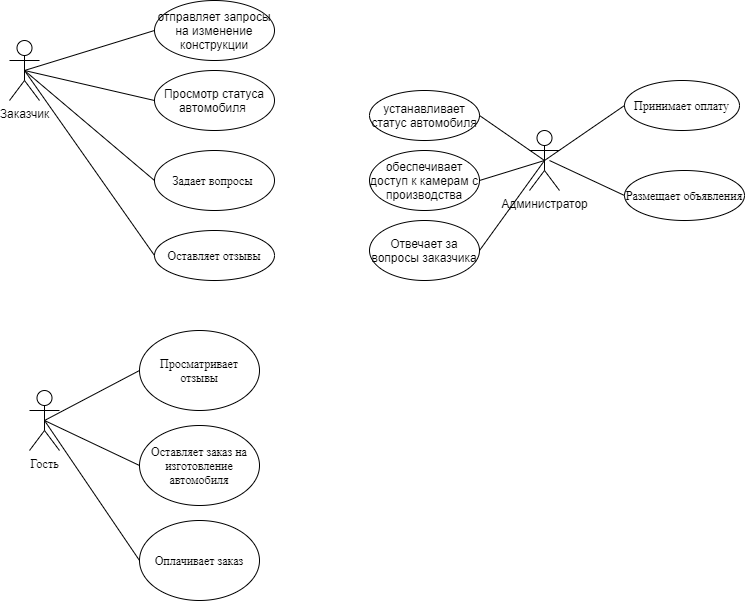

The diagram above was exported from draw.io. Its source (the exported page's mxGraphModel, read from the mxfile embedded in the PNG):
<mxGraphModel dx="1422" dy="705" grid="1" gridSize="10" guides="1" tooltips="1" connect="1" arrows="1" fold="1" page="1" pageScale="1" pageWidth="827" pageHeight="1169" math="0" shadow="0">
  <root>
    <mxCell id="0" />
    <mxCell id="1" parent="0" />
    <mxCell id="KL0cNTgrCeVeuvkw_fJD-1" value="Администратор" style="shape=umlActor;verticalLabelPosition=bottom;verticalAlign=top;html=1;outlineConnect=0;" vertex="1" parent="1">
      <mxGeometry x="540" y="210" width="30" height="60" as="geometry" />
    </mxCell>
    <mxCell id="KL0cNTgrCeVeuvkw_fJD-4" value="отправляет запросы на изменение конструкции" style="ellipse;whiteSpace=wrap;html=1;" vertex="1" parent="1">
      <mxGeometry x="165" y="80" width="120" height="60" as="geometry" />
    </mxCell>
    <mxCell id="KL0cNTgrCeVeuvkw_fJD-5" value="Просмотр статуса автомобиля&amp;nbsp;" style="ellipse;whiteSpace=wrap;html=1;" vertex="1" parent="1">
      <mxGeometry x="165" y="150" width="120" height="60" as="geometry" />
    </mxCell>
    <mxCell id="KL0cNTgrCeVeuvkw_fJD-6" value="обеспечивает доступ к камерам с производства" style="ellipse;whiteSpace=wrap;html=1;" vertex="1" parent="1">
      <mxGeometry x="380" y="230" width="110" height="60" as="geometry" />
    </mxCell>
    <mxCell id="KL0cNTgrCeVeuvkw_fJD-7" value="устанавливает статус автомобиля" style="ellipse;whiteSpace=wrap;html=1;" vertex="1" parent="1">
      <mxGeometry x="380" y="170" width="110" height="50" as="geometry" />
    </mxCell>
    <mxCell id="KL0cNTgrCeVeuvkw_fJD-9" value="Заказчик" style="shape=umlActor;verticalLabelPosition=bottom;verticalAlign=top;html=1;outlineConnect=0;" vertex="1" parent="1">
      <mxGeometry x="20" y="120" width="30" height="60" as="geometry" />
    </mxCell>
    <mxCell id="KL0cNTgrCeVeuvkw_fJD-16" value="Отвечает за вопросы заказчика" style="ellipse;whiteSpace=wrap;html=1;" vertex="1" parent="1">
      <mxGeometry x="380" y="300" width="110" height="60" as="geometry" />
    </mxCell>
    <mxCell id="KL0cNTgrCeVeuvkw_fJD-18" value="Гость" style="shape=umlActor;verticalLabelPosition=bottom;verticalAlign=top;html=1;outlineConnect=0;fontFamily=Times New Roman;" vertex="1" parent="1">
      <mxGeometry x="40" y="470" width="30" height="60" as="geometry" />
    </mxCell>
    <mxCell id="KL0cNTgrCeVeuvkw_fJD-20" value="Задает вопросы&amp;nbsp;" style="ellipse;whiteSpace=wrap;html=1;fontFamily=Times New Roman;" vertex="1" parent="1">
      <mxGeometry x="165" y="230" width="120" height="60" as="geometry" />
    </mxCell>
    <mxCell id="KL0cNTgrCeVeuvkw_fJD-21" value="Просматривает отзывы" style="ellipse;whiteSpace=wrap;html=1;fontFamily=Times New Roman;" vertex="1" parent="1">
      <mxGeometry x="150" y="410" width="120" height="80" as="geometry" />
    </mxCell>
    <mxCell id="KL0cNTgrCeVeuvkw_fJD-22" value="Оставляет заказ на изготовление автомобиля" style="ellipse;whiteSpace=wrap;html=1;fontFamily=Times New Roman;" vertex="1" parent="1">
      <mxGeometry x="150" y="505" width="120" height="80" as="geometry" />
    </mxCell>
    <mxCell id="KL0cNTgrCeVeuvkw_fJD-24" value="Оплачивает заказ" style="ellipse;whiteSpace=wrap;html=1;fontFamily=Times New Roman;" vertex="1" parent="1">
      <mxGeometry x="150" y="600" width="120" height="80" as="geometry" />
    </mxCell>
    <mxCell id="KL0cNTgrCeVeuvkw_fJD-25" value="" style="endArrow=none;html=1;fontFamily=Times New Roman;entryX=0;entryY=0.5;entryDx=0;entryDy=0;exitX=0.5;exitY=0.5;exitDx=0;exitDy=0;exitPerimeter=0;" edge="1" parent="1" source="KL0cNTgrCeVeuvkw_fJD-9" target="KL0cNTgrCeVeuvkw_fJD-4">
      <mxGeometry width="50" height="50" relative="1" as="geometry">
        <mxPoint x="70" y="150" as="sourcePoint" />
        <mxPoint x="455" y="-50" as="targetPoint" />
        <Array as="points" />
      </mxGeometry>
    </mxCell>
    <mxCell id="KL0cNTgrCeVeuvkw_fJD-26" value="" style="endArrow=none;html=1;fontFamily=Times New Roman;entryX=0;entryY=0.5;entryDx=0;entryDy=0;exitX=0.5;exitY=0.5;exitDx=0;exitDy=0;exitPerimeter=0;" edge="1" parent="1" source="KL0cNTgrCeVeuvkw_fJD-9" target="KL0cNTgrCeVeuvkw_fJD-5">
      <mxGeometry width="50" height="50" relative="1" as="geometry">
        <mxPoint x="70" y="150" as="sourcePoint" />
        <mxPoint x="175" y="170" as="targetPoint" />
      </mxGeometry>
    </mxCell>
    <mxCell id="KL0cNTgrCeVeuvkw_fJD-27" value="" style="endArrow=none;html=1;fontFamily=Times New Roman;entryX=0;entryY=0.5;entryDx=0;entryDy=0;exitX=0.5;exitY=0.5;exitDx=0;exitDy=0;exitPerimeter=0;" edge="1" parent="1" source="KL0cNTgrCeVeuvkw_fJD-9" target="KL0cNTgrCeVeuvkw_fJD-20">
      <mxGeometry width="50" height="50" relative="1" as="geometry">
        <mxPoint x="70" y="150" as="sourcePoint" />
        <mxPoint x="155" y="240" as="targetPoint" />
      </mxGeometry>
    </mxCell>
    <mxCell id="KL0cNTgrCeVeuvkw_fJD-28" value="" style="endArrow=none;html=1;fontFamily=Times New Roman;entryX=1;entryY=0.5;entryDx=0;entryDy=0;exitX=0.5;exitY=0.5;exitDx=0;exitDy=0;exitPerimeter=0;" edge="1" parent="1" source="KL0cNTgrCeVeuvkw_fJD-1" target="KL0cNTgrCeVeuvkw_fJD-7">
      <mxGeometry width="50" height="50" relative="1" as="geometry">
        <mxPoint x="220" y="300" as="sourcePoint" />
        <mxPoint x="270" y="250" as="targetPoint" />
      </mxGeometry>
    </mxCell>
    <mxCell id="KL0cNTgrCeVeuvkw_fJD-29" value="" style="endArrow=none;html=1;fontFamily=Times New Roman;entryX=1;entryY=0.5;entryDx=0;entryDy=0;exitX=0.5;exitY=0.5;exitDx=0;exitDy=0;exitPerimeter=0;" edge="1" parent="1" source="KL0cNTgrCeVeuvkw_fJD-1" target="KL0cNTgrCeVeuvkw_fJD-6">
      <mxGeometry width="50" height="50" relative="1" as="geometry">
        <mxPoint x="340" y="330" as="sourcePoint" />
        <mxPoint x="390" y="280" as="targetPoint" />
      </mxGeometry>
    </mxCell>
    <mxCell id="KL0cNTgrCeVeuvkw_fJD-30" value="" style="endArrow=none;html=1;fontFamily=Times New Roman;entryX=1;entryY=0.5;entryDx=0;entryDy=0;exitX=0.5;exitY=0.5;exitDx=0;exitDy=0;exitPerimeter=0;" edge="1" parent="1" source="KL0cNTgrCeVeuvkw_fJD-1" target="KL0cNTgrCeVeuvkw_fJD-16">
      <mxGeometry width="50" height="50" relative="1" as="geometry">
        <mxPoint x="450" y="460" as="sourcePoint" />
        <mxPoint x="500" y="410" as="targetPoint" />
      </mxGeometry>
    </mxCell>
    <mxCell id="KL0cNTgrCeVeuvkw_fJD-31" value="" style="endArrow=none;html=1;fontFamily=Times New Roman;exitX=0.5;exitY=0.5;exitDx=0;exitDy=0;exitPerimeter=0;entryX=0;entryY=0.5;entryDx=0;entryDy=0;" edge="1" parent="1" source="KL0cNTgrCeVeuvkw_fJD-18" target="KL0cNTgrCeVeuvkw_fJD-21">
      <mxGeometry width="50" height="50" relative="1" as="geometry">
        <mxPoint x="100" y="520" as="sourcePoint" />
        <mxPoint x="150" y="470" as="targetPoint" />
      </mxGeometry>
    </mxCell>
    <mxCell id="KL0cNTgrCeVeuvkw_fJD-32" value="" style="endArrow=none;html=1;fontFamily=Times New Roman;exitX=0.5;exitY=0.5;exitDx=0;exitDy=0;exitPerimeter=0;entryX=0;entryY=0.5;entryDx=0;entryDy=0;" edge="1" parent="1" source="KL0cNTgrCeVeuvkw_fJD-18" target="KL0cNTgrCeVeuvkw_fJD-22">
      <mxGeometry width="50" height="50" relative="1" as="geometry">
        <mxPoint x="110" y="560" as="sourcePoint" />
        <mxPoint x="160" y="510" as="targetPoint" />
      </mxGeometry>
    </mxCell>
    <mxCell id="KL0cNTgrCeVeuvkw_fJD-33" value="" style="endArrow=none;html=1;fontFamily=Times New Roman;entryX=0;entryY=0.5;entryDx=0;entryDy=0;exitX=0.5;exitY=0.5;exitDx=0;exitDy=0;exitPerimeter=0;" edge="1" parent="1" source="KL0cNTgrCeVeuvkw_fJD-18" target="KL0cNTgrCeVeuvkw_fJD-24">
      <mxGeometry width="50" height="50" relative="1" as="geometry">
        <mxPoint x="90" y="640" as="sourcePoint" />
        <mxPoint x="140" y="590" as="targetPoint" />
      </mxGeometry>
    </mxCell>
    <mxCell id="KL0cNTgrCeVeuvkw_fJD-34" value="Оставляет отзывы" style="ellipse;whiteSpace=wrap;html=1;fontFamily=Times New Roman;" vertex="1" parent="1">
      <mxGeometry x="165" y="310" width="120" height="50" as="geometry" />
    </mxCell>
    <mxCell id="KL0cNTgrCeVeuvkw_fJD-35" value="" style="endArrow=none;html=1;fontFamily=Times New Roman;entryX=0;entryY=0.5;entryDx=0;entryDy=0;exitX=0.5;exitY=0.5;exitDx=0;exitDy=0;exitPerimeter=0;" edge="1" parent="1" source="KL0cNTgrCeVeuvkw_fJD-9" target="KL0cNTgrCeVeuvkw_fJD-34">
      <mxGeometry width="50" height="50" relative="1" as="geometry">
        <mxPoint x="100" y="370" as="sourcePoint" />
        <mxPoint x="150" y="320" as="targetPoint" />
      </mxGeometry>
    </mxCell>
    <mxCell id="KL0cNTgrCeVeuvkw_fJD-36" value="Принимает оплату" style="ellipse;whiteSpace=wrap;html=1;fontFamily=Times New Roman;" vertex="1" parent="1">
      <mxGeometry x="635" y="160" width="115" height="50" as="geometry" />
    </mxCell>
    <mxCell id="KL0cNTgrCeVeuvkw_fJD-37" value="Размещает объявления" style="ellipse;whiteSpace=wrap;html=1;fontFamily=Times New Roman;" vertex="1" parent="1">
      <mxGeometry x="635" y="250" width="120" height="50" as="geometry" />
    </mxCell>
    <mxCell id="KL0cNTgrCeVeuvkw_fJD-38" value="" style="endArrow=none;html=1;fontFamily=Times New Roman;entryX=0;entryY=0.5;entryDx=0;entryDy=0;exitX=0.5;exitY=0.5;exitDx=0;exitDy=0;exitPerimeter=0;" edge="1" parent="1" source="KL0cNTgrCeVeuvkw_fJD-1" target="KL0cNTgrCeVeuvkw_fJD-36">
      <mxGeometry width="50" height="50" relative="1" as="geometry">
        <mxPoint x="570" y="430" as="sourcePoint" />
        <mxPoint x="620" y="380" as="targetPoint" />
      </mxGeometry>
    </mxCell>
    <mxCell id="KL0cNTgrCeVeuvkw_fJD-39" value="" style="endArrow=none;html=1;fontFamily=Times New Roman;entryX=0;entryY=0.5;entryDx=0;entryDy=0;" edge="1" parent="1" target="KL0cNTgrCeVeuvkw_fJD-37">
      <mxGeometry width="50" height="50" relative="1" as="geometry">
        <mxPoint x="560" y="240" as="sourcePoint" />
        <mxPoint x="550" y="420" as="targetPoint" />
      </mxGeometry>
    </mxCell>
  </root>
</mxGraphModel>